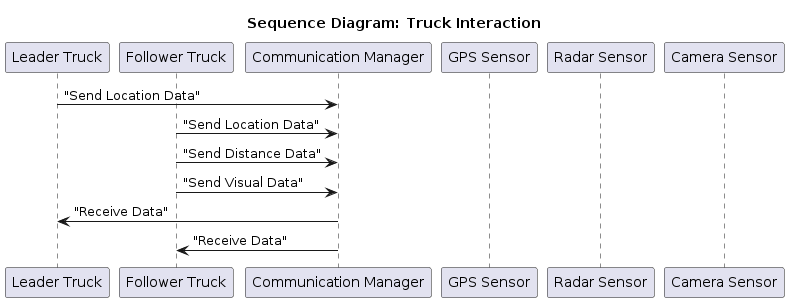

The diagram above was rendered by PlantUML. Its source (embedded in the PNG):
@startuml
title Sequence Diagram: Truck Interaction

participant LT as "Leader Truck"
participant FT as "Follower Truck"
participant CM as "Communication Manager"
participant GPS as "GPS Sensor"
participant Radar as "Radar Sensor"
participant Camera as "Camera Sensor"

LT -> CM : "Send Location Data"
FT -> CM : "Send Location Data"
FT -> CM : "Send Distance Data"
FT -> CM : "Send Visual Data"
CM -> LT : "Receive Data"
CM -> FT : "Receive Data"
@enduml